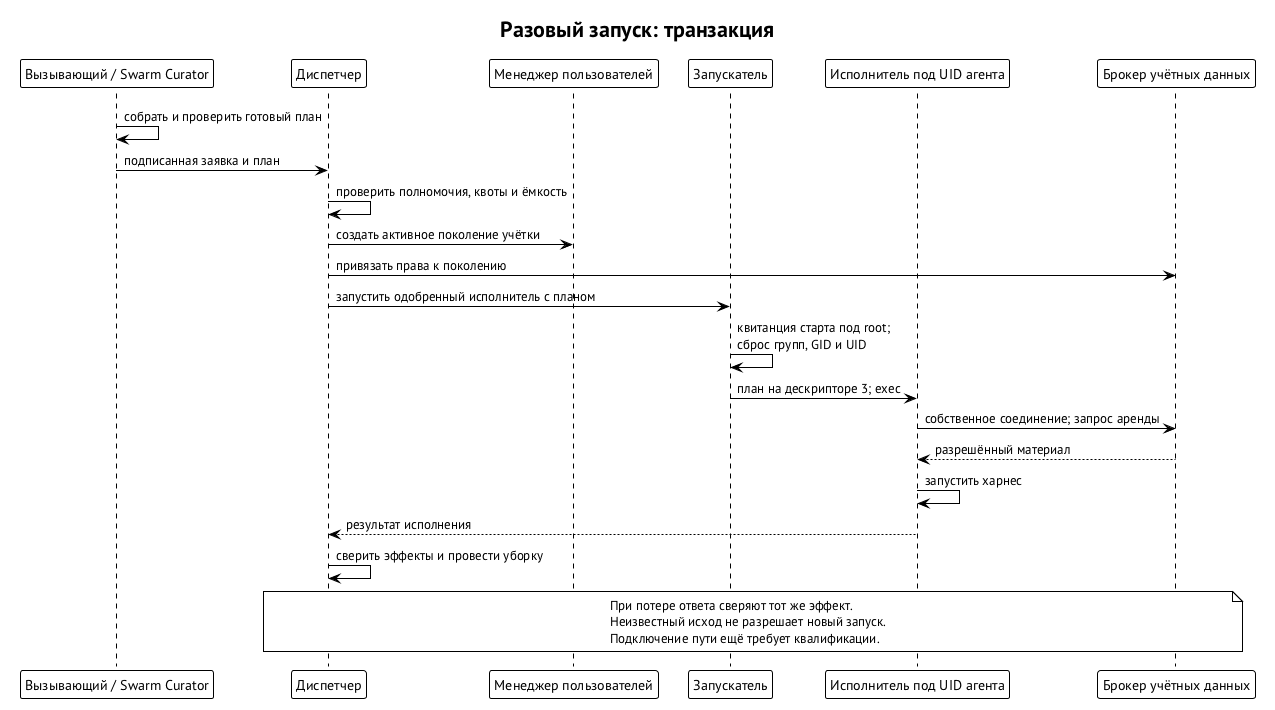

The diagram above was rendered by PlantUML. Its source (embedded in the PNG):
@startuml one-shot-agent
!theme plain
skinparam defaultFontName "PT Sans"
skinparam shadowing false
title Разовый запуск: транзакция
participant "Вызывающий / Swarm Curator" as C
participant "Диспетчер" as D
participant "Менеджер пользователей" as U
participant "Запускатель" as L
participant "Исполнитель под UID агента" as A
participant "Брокер учётных данных" as B
C -> C : собрать и проверить готовый план
C -> D : подписанная заявка и план
D -> D : проверить полномочия, квоты и ёмкость
D -> U : создать активное поколение учётки
D -> B : привязать права к поколению
D -> L : запустить одобренный исполнитель с планом
L -> L : квитанция старта под root;\nсброс групп, GID и UID
L -> A : план на дескрипторе 3; exec
A -> B : собственное соединение; запрос аренды
B --> A : разрешённый материал
A -> A : запустить харнес
A --> D : результат исполнения
D -> D : сверить эффекты и провести уборку
note over D, B
  При потере ответа сверяют тот же эффект.
  Неизвестный исход не разрешает новый запуск.
  Подключение пути ещё требует квалификации.
end note
@enduml